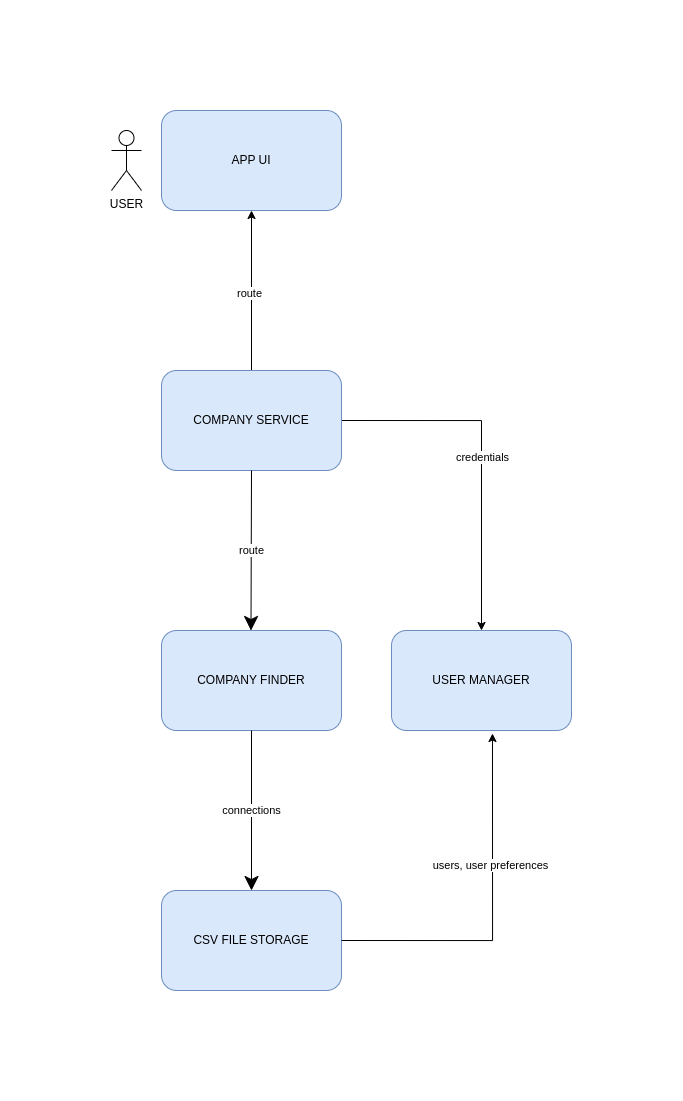

The diagram above was exported from draw.io. Its source (the exported page's mxGraphModel, read from the mxfile embedded in the PNG):
<mxGraphModel dx="1602" dy="893" grid="1" gridSize="10" guides="1" tooltips="1" connect="1" arrows="1" fold="1" page="1" pageScale="1" pageWidth="827" pageHeight="1169" math="0" shadow="0">
  <root>
    <mxCell id="0" />
    <mxCell id="1" parent="0" />
    <mxCell id="3y8EpUw5xUald0vEF892-1" value="APP UI" style="rounded=1;whiteSpace=wrap;html=1;fillColor=#dae8fc;strokeColor=#6c8ebf;" vertex="1" parent="1">
      <mxGeometry x="250" y="220" width="180" height="100" as="geometry" />
    </mxCell>
    <mxCell id="3y8EpUw5xUald0vEF892-2" value="USER" style="shape=umlActor;verticalLabelPosition=bottom;verticalAlign=top;html=1;outlineConnect=0;" vertex="1" parent="1">
      <mxGeometry x="200" y="240" width="30" height="60" as="geometry" />
    </mxCell>
    <mxCell id="3y8EpUw5xUald0vEF892-16" style="edgeStyle=orthogonalEdgeStyle;rounded=0;orthogonalLoop=1;jettySize=auto;html=1;exitX=1;exitY=0.5;exitDx=0;exitDy=0;entryX=0.5;entryY=0;entryDx=0;entryDy=0;" edge="1" parent="1" source="3y8EpUw5xUald0vEF892-6" target="3y8EpUw5xUald0vEF892-13">
      <mxGeometry relative="1" as="geometry" />
    </mxCell>
    <mxCell id="3y8EpUw5xUald0vEF892-17" value="credentials" style="edgeLabel;html=1;align=center;verticalAlign=middle;resizable=0;points=[];" vertex="1" connectable="0" parent="3y8EpUw5xUald0vEF892-16">
      <mxGeometry x="0.0114" relative="1" as="geometry">
        <mxPoint as="offset" />
      </mxGeometry>
    </mxCell>
    <mxCell id="3y8EpUw5xUald0vEF892-18" style="edgeStyle=orthogonalEdgeStyle;rounded=0;orthogonalLoop=1;jettySize=auto;html=1;exitX=0.5;exitY=0;exitDx=0;exitDy=0;entryX=0.5;entryY=1;entryDx=0;entryDy=0;" edge="1" parent="1" source="3y8EpUw5xUald0vEF892-6" target="3y8EpUw5xUald0vEF892-1">
      <mxGeometry relative="1" as="geometry" />
    </mxCell>
    <mxCell id="3y8EpUw5xUald0vEF892-19" value="route" style="edgeLabel;html=1;align=center;verticalAlign=middle;resizable=0;points=[];" vertex="1" connectable="0" parent="3y8EpUw5xUald0vEF892-18">
      <mxGeometry x="-0.025" y="3" relative="1" as="geometry">
        <mxPoint as="offset" />
      </mxGeometry>
    </mxCell>
    <mxCell id="3y8EpUw5xUald0vEF892-6" value="COMPANY SERVICE" style="rounded=1;whiteSpace=wrap;html=1;fillColor=#dae8fc;strokeColor=#6c8ebf;" vertex="1" parent="1">
      <mxGeometry x="250" y="480" width="180" height="100" as="geometry" />
    </mxCell>
    <mxCell id="3y8EpUw5xUald0vEF892-7" value="route" style="endArrow=classic;endSize=12;html=1;rounded=0;exitX=0.5;exitY=1;exitDx=0;exitDy=0;endFill=1;entryX=0.5;entryY=0;entryDx=0;entryDy=0;" edge="1" parent="1" source="3y8EpUw5xUald0vEF892-6">
      <mxGeometry width="160" relative="1" as="geometry">
        <mxPoint x="339.5" y="580" as="sourcePoint" />
        <mxPoint x="339.5" y="740" as="targetPoint" />
      </mxGeometry>
    </mxCell>
    <mxCell id="3y8EpUw5xUald0vEF892-8" value="COMPANY FINDER" style="rounded=1;whiteSpace=wrap;html=1;fillColor=#dae8fc;strokeColor=#6c8ebf;" vertex="1" parent="1">
      <mxGeometry x="250" y="740" width="180" height="100" as="geometry" />
    </mxCell>
    <mxCell id="3y8EpUw5xUald0vEF892-9" value="CSV FILE STORAGE" style="rounded=1;whiteSpace=wrap;html=1;fillColor=#dae8fc;strokeColor=#6c8ebf;" vertex="1" parent="1">
      <mxGeometry x="250" y="1000" width="180" height="100" as="geometry" />
    </mxCell>
    <mxCell id="3y8EpUw5xUald0vEF892-10" value="connections" style="endArrow=classic;endSize=12;html=1;rounded=0;exitX=0.5;exitY=1;exitDx=0;exitDy=0;endFill=1;" edge="1" parent="1">
      <mxGeometry width="160" relative="1" as="geometry">
        <mxPoint x="340" y="840" as="sourcePoint" />
        <mxPoint x="340" y="1000" as="targetPoint" />
      </mxGeometry>
    </mxCell>
    <mxCell id="3y8EpUw5xUald0vEF892-13" value="USER MANAGER" style="rounded=1;whiteSpace=wrap;html=1;fillColor=#dae8fc;strokeColor=#6c8ebf;" vertex="1" parent="1">
      <mxGeometry x="480" y="740" width="180" height="100" as="geometry" />
    </mxCell>
    <mxCell id="3y8EpUw5xUald0vEF892-14" style="edgeStyle=orthogonalEdgeStyle;rounded=0;orthogonalLoop=1;jettySize=auto;html=1;exitX=1;exitY=0.5;exitDx=0;exitDy=0;entryX=0.561;entryY=1.03;entryDx=0;entryDy=0;entryPerimeter=0;" edge="1" parent="1" source="3y8EpUw5xUald0vEF892-9" target="3y8EpUw5xUald0vEF892-13">
      <mxGeometry relative="1" as="geometry" />
    </mxCell>
    <mxCell id="3y8EpUw5xUald0vEF892-15" value="users, user preferences" style="edgeLabel;html=1;align=center;verticalAlign=middle;resizable=0;points=[];" vertex="1" connectable="0" parent="3y8EpUw5xUald0vEF892-14">
      <mxGeometry x="0.2697" y="3" relative="1" as="geometry">
        <mxPoint as="offset" />
      </mxGeometry>
    </mxCell>
  </root>
</mxGraphModel>